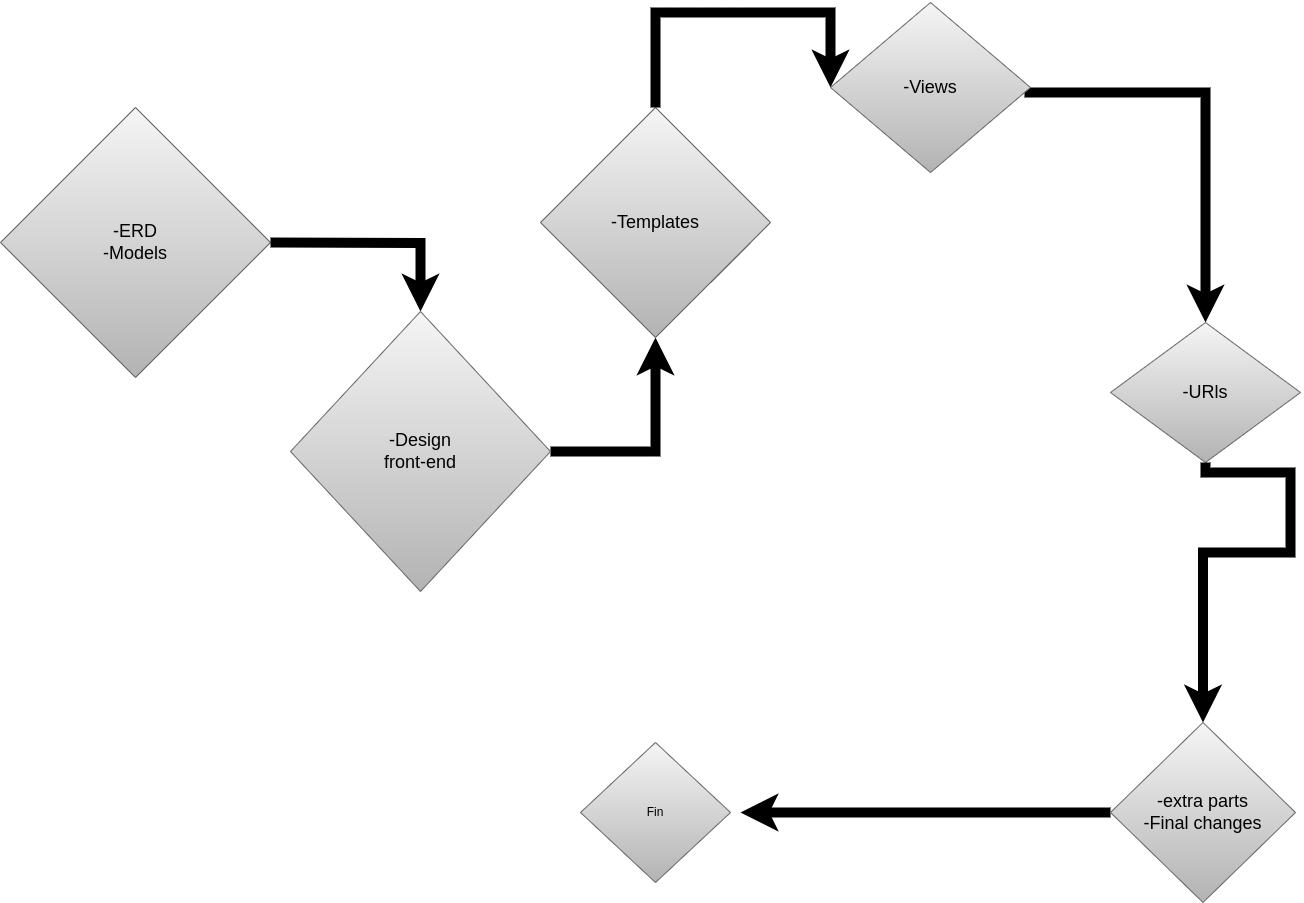

The diagram above was exported from draw.io. Its source (the exported page's mxGraphModel, read from the mxfile embedded in the PNG):
<mxGraphModel dx="2764" dy="1018" grid="1" gridSize="10" guides="1" tooltips="1" connect="1" arrows="1" fold="1" page="1" pageScale="1" pageWidth="850" pageHeight="1100" math="0" shadow="0">
  <root>
    <mxCell id="0" />
    <mxCell id="1" parent="0" />
    <mxCell id="sg-ecDAgRgIR3eOQ4aLg-14" value="&lt;font style=&quot;font-size: 18px;&quot;&gt;-URls&lt;/font&gt;" style="rhombus;whiteSpace=wrap;html=1;fillColor=#f5f5f5;gradientColor=#b3b3b3;strokeColor=#666666;" parent="1" vertex="1">
      <mxGeometry x="620" y="500" width="190" height="140" as="geometry" />
    </mxCell>
    <mxCell id="sg-ecDAgRgIR3eOQ4aLg-18" value="" style="endArrow=classic;html=1;rounded=0;edgeStyle=orthogonalEdgeStyle;strokeWidth=10;exitX=1;exitY=0.5;exitDx=0;exitDy=0;entryX=0.5;entryY=1;entryDx=0;entryDy=0;" parent="1" source="sg-ecDAgRgIR3eOQ4aLg-21" target="sg-ecDAgRgIR3eOQ4aLg-24" edge="1">
      <mxGeometry relative="1" as="geometry">
        <mxPoint x="64" y="628" as="sourcePoint" />
        <mxPoint x="200" y="360" as="targetPoint" />
        <Array as="points" />
      </mxGeometry>
    </mxCell>
    <mxCell id="sg-ecDAgRgIR3eOQ4aLg-17" value="" style="rhombus;whiteSpace=wrap;html=1;" parent="1" vertex="1">
      <mxGeometry x="180" y="380" width="80" height="80" as="geometry" />
    </mxCell>
    <mxCell id="sg-ecDAgRgIR3eOQ4aLg-20" value="&lt;font style=&quot;font-size: 18px;&quot;&gt;-ERD&lt;br&gt;-Models&lt;/font&gt;" style="rhombus;whiteSpace=wrap;html=1;fillColor=#f5f5f5;gradientColor=#b3b3b3;strokeColor=#666666;" parent="1" vertex="1">
      <mxGeometry x="-490" y="285" width="270" height="270" as="geometry" />
    </mxCell>
    <mxCell id="sg-ecDAgRgIR3eOQ4aLg-22" value="" style="endArrow=classic;html=1;rounded=0;edgeStyle=orthogonalEdgeStyle;strokeWidth=10;" parent="1" target="sg-ecDAgRgIR3eOQ4aLg-21" edge="1">
      <mxGeometry relative="1" as="geometry">
        <mxPoint x="-220" y="420" as="sourcePoint" />
        <mxPoint x="150" y="420" as="targetPoint" />
        <Array as="points" />
      </mxGeometry>
    </mxCell>
    <mxCell id="sg-ecDAgRgIR3eOQ4aLg-21" value="&lt;font style=&quot;font-size: 18px;&quot;&gt;-Design&lt;br&gt;front-end&lt;br&gt;&lt;/font&gt;" style="rhombus;whiteSpace=wrap;html=1;fillColor=#f5f5f5;strokeColor=#666666;gradientColor=#b3b3b3;" parent="1" vertex="1">
      <mxGeometry x="-200" y="489" width="260" height="280" as="geometry" />
    </mxCell>
    <mxCell id="sg-ecDAgRgIR3eOQ4aLg-24" value="&lt;font style=&quot;font-size: 18px;&quot;&gt;-Templates&lt;/font&gt;" style="rhombus;whiteSpace=wrap;html=1;fillColor=#f5f5f5;gradientColor=#b3b3b3;strokeColor=#666666;" parent="1" vertex="1">
      <mxGeometry x="50" y="285" width="230" height="230" as="geometry" />
    </mxCell>
    <mxCell id="sg-ecDAgRgIR3eOQ4aLg-26" value="" style="endArrow=classic;html=1;rounded=0;edgeStyle=orthogonalEdgeStyle;strokeWidth=10;entryX=0.5;entryY=0;entryDx=0;entryDy=0;" parent="1" source="sg-ecDAgRgIR3eOQ4aLg-28" target="sg-ecDAgRgIR3eOQ4aLg-14" edge="1">
      <mxGeometry relative="1" as="geometry">
        <mxPoint x="580" y="480" as="sourcePoint" />
        <mxPoint x="810" y="390" as="targetPoint" />
        <Array as="points">
          <mxPoint x="715" y="270" />
        </Array>
      </mxGeometry>
    </mxCell>
    <mxCell id="sg-ecDAgRgIR3eOQ4aLg-32" value="" style="endArrow=classic;html=1;rounded=0;edgeStyle=orthogonalEdgeStyle;exitX=0.5;exitY=0;exitDx=0;exitDy=0;strokeWidth=10;entryX=0;entryY=0.5;entryDx=0;entryDy=0;" parent="1" source="sg-ecDAgRgIR3eOQ4aLg-24" target="sg-ecDAgRgIR3eOQ4aLg-28" edge="1">
      <mxGeometry relative="1" as="geometry">
        <mxPoint x="165" y="285" as="sourcePoint" />
        <mxPoint x="810" y="390" as="targetPoint" />
        <Array as="points">
          <mxPoint x="165" y="190" />
          <mxPoint x="340" y="190" />
        </Array>
      </mxGeometry>
    </mxCell>
    <mxCell id="sg-ecDAgRgIR3eOQ4aLg-33" value="" style="endArrow=classic;html=1;rounded=0;edgeStyle=orthogonalEdgeStyle;strokeWidth=10;" parent="1" edge="1">
      <mxGeometry relative="1" as="geometry">
        <mxPoint x="620" y="990" as="sourcePoint" />
        <mxPoint x="250" y="990" as="targetPoint" />
        <Array as="points">
          <mxPoint x="370" y="990" />
        </Array>
      </mxGeometry>
    </mxCell>
    <mxCell id="sg-ecDAgRgIR3eOQ4aLg-28" value="&lt;font style=&quot;font-size: 18px;&quot;&gt;-Views&lt;/font&gt;" style="rhombus;whiteSpace=wrap;html=1;fillColor=#f5f5f5;gradientColor=#b3b3b3;strokeColor=#666666;" parent="1" vertex="1">
      <mxGeometry x="340" y="180" width="200" height="170" as="geometry" />
    </mxCell>
    <mxCell id="sg-ecDAgRgIR3eOQ4aLg-34" value="" style="endArrow=classic;html=1;rounded=0;edgeStyle=orthogonalEdgeStyle;strokeWidth=10;exitX=0.5;exitY=1;exitDx=0;exitDy=0;" parent="1" source="sg-ecDAgRgIR3eOQ4aLg-14" edge="1">
      <mxGeometry relative="1" as="geometry">
        <mxPoint x="720" y="650" as="sourcePoint" />
        <mxPoint x="712.5" y="900" as="targetPoint" />
        <Array as="points">
          <mxPoint x="715" y="650" />
          <mxPoint x="800" y="650" />
          <mxPoint x="800" y="730" />
          <mxPoint x="713" y="730" />
        </Array>
      </mxGeometry>
    </mxCell>
    <mxCell id="sg-ecDAgRgIR3eOQ4aLg-35" value="&lt;font style=&quot;font-size: 18px;&quot;&gt;-extra parts&lt;br&gt;-Final changes&lt;br&gt;&lt;/font&gt;" style="rhombus;whiteSpace=wrap;html=1;fillColor=#f5f5f5;gradientColor=#b3b3b3;strokeColor=#666666;" parent="1" vertex="1">
      <mxGeometry x="620" y="900" width="185" height="180" as="geometry" />
    </mxCell>
    <mxCell id="sg-ecDAgRgIR3eOQ4aLg-37" value="Fin" style="rhombus;whiteSpace=wrap;html=1;fillColor=#f5f5f5;gradientColor=#b3b3b3;strokeColor=#666666;" parent="1" vertex="1">
      <mxGeometry x="90" y="920" width="150" height="140" as="geometry" />
    </mxCell>
  </root>
</mxGraphModel>